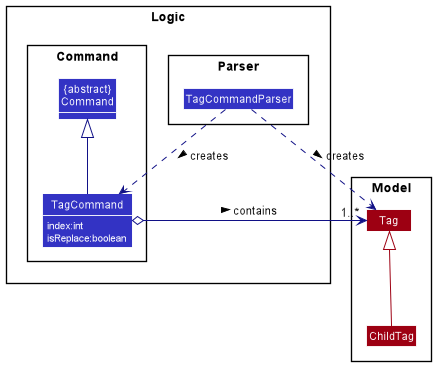

The diagram above was rendered by PlantUML. Its source (embedded in the PNG):
@startuml
!include style.puml
skinparam arrowThickness 1.1
skinparam arrowColor LOGIC_COLOR_T4
skinparam classBackgroundColor LOGIC_COLOR
skinparam classAttributeFontColor White
package Logic {

package Parser {
Class TagCommandParser
}

package Command {
Class "{abstract}\nCommand" as Command
Class TagCommand {
index:int
isReplace:boolean
}
show members
hide methods
}
}

package Model {
Class Tag MODEL_COLOR
Class ChildTag MODEL_COLOR
}

TagCommandParser ..> TagCommand : creates >
TagCommand -up-|>Command
TagCommandParser .right.> Tag : creates >
ChildTag -up-|>Tag MODEL_COLOR
TagCommand o-> "1..*" Tag : contains >
@enduml